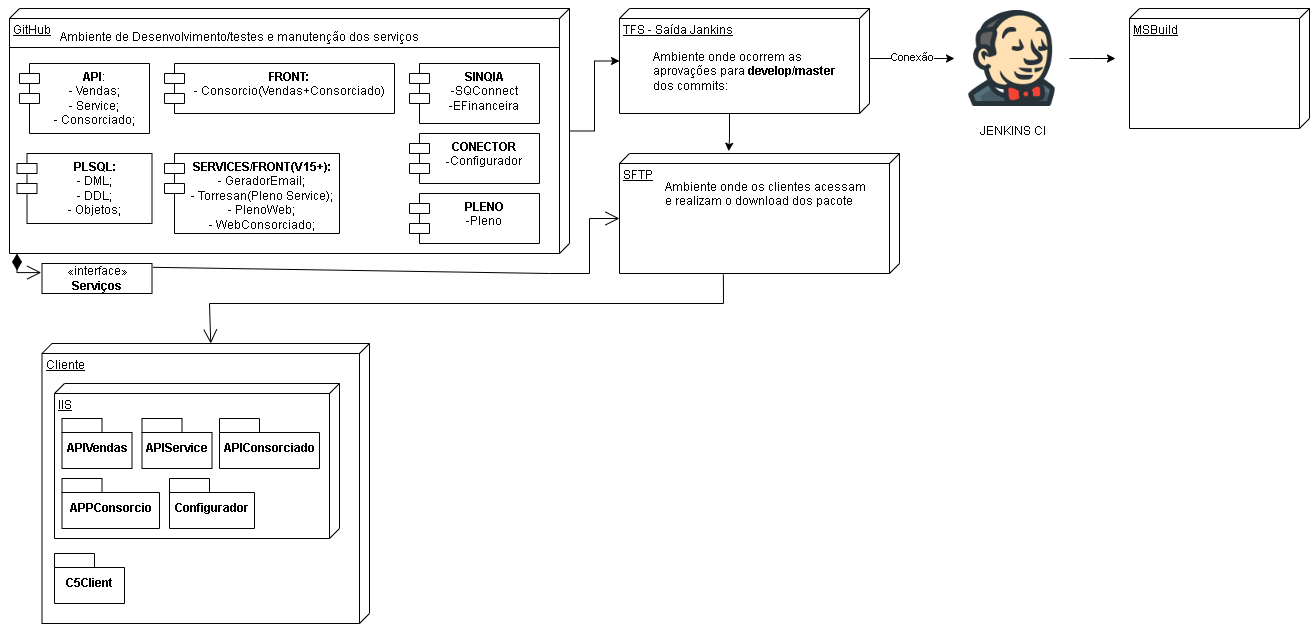

The diagram above was exported from draw.io. Its source (the exported page's mxGraphModel, read from the mxfile embedded in the PNG):
<mxGraphModel dx="2874" dy="796" grid="1" gridSize="10" guides="1" tooltips="1" connect="1" arrows="1" fold="1" page="0" pageScale="1" pageWidth="850" pageHeight="1100" background="none" math="0" shadow="0">
  <root>
    <mxCell id="0" />
    <mxCell id="1" parent="0" />
    <mxCell id="seHQz-g_yBxZSq4F3TzZ-1" value="&lt;div&gt;SFTP&lt;/div&gt;&lt;div&gt;&lt;br&gt;&lt;/div&gt;" style="verticalAlign=top;align=left;spacingTop=8;spacingLeft=2;spacingRight=12;shape=cube;size=10;direction=south;fontStyle=4;html=1;whiteSpace=wrap;" parent="1" vertex="1">
      <mxGeometry x="-230" y="160" width="280" height="120" as="geometry" />
    </mxCell>
    <mxCell id="seHQz-g_yBxZSq4F3TzZ-20" value="" style="edgeStyle=orthogonalEdgeStyle;rounded=0;orthogonalLoop=1;jettySize=auto;html=1;" parent="1" source="seHQz-g_yBxZSq4F3TzZ-3" edge="1">
      <mxGeometry relative="1" as="geometry">
        <mxPoint x="-340" y="100" as="targetPoint" />
        <Array as="points">
          <mxPoint x="-380" y="100" />
          <mxPoint x="-380" y="100" />
        </Array>
      </mxGeometry>
    </mxCell>
    <mxCell id="9Gi0rN5meQviHhKtLxZ6-5" value="" style="edgeStyle=orthogonalEdgeStyle;rounded=0;orthogonalLoop=1;jettySize=auto;html=1;" parent="1" source="seHQz-g_yBxZSq4F3TzZ-3" target="seHQz-g_yBxZSq4F3TzZ-5" edge="1">
      <mxGeometry relative="1" as="geometry" />
    </mxCell>
    <mxCell id="seHQz-g_yBxZSq4F3TzZ-3" value="GitHub" style="verticalAlign=top;align=left;spacingTop=8;spacingLeft=2;spacingRight=12;shape=cube;size=10;direction=south;fontStyle=4;html=1;whiteSpace=wrap;" parent="1" vertex="1">
      <mxGeometry x="-840" y="15" width="560" height="245" as="geometry" />
    </mxCell>
    <mxCell id="seHQz-g_yBxZSq4F3TzZ-4" value="&lt;div&gt;&lt;b&gt;API&lt;/b&gt;:&lt;/div&gt;&lt;div&gt;- Vendas;&lt;/div&gt;&lt;div&gt; - Service;&lt;/div&gt;&lt;div&gt;- Consorciado;&lt;/div&gt;" style="shape=module;align=left;spacingLeft=20;align=center;verticalAlign=top;whiteSpace=wrap;html=1;" parent="1" vertex="1">
      <mxGeometry x="-830" y="70" width="130" height="70" as="geometry" />
    </mxCell>
    <mxCell id="seHQz-g_yBxZSq4F3TzZ-23" value="" style="edgeStyle=orthogonalEdgeStyle;rounded=0;orthogonalLoop=1;jettySize=auto;html=1;entryX=-0.019;entryY=0.61;entryDx=0;entryDy=0;entryPerimeter=0;" parent="1" source="seHQz-g_yBxZSq4F3TzZ-5" target="seHQz-g_yBxZSq4F3TzZ-1" edge="1">
      <mxGeometry relative="1" as="geometry">
        <mxPoint x="-105" y="160" as="targetPoint" />
        <Array as="points">
          <mxPoint x="-120" y="145" />
          <mxPoint x="-121" y="145" />
        </Array>
      </mxGeometry>
    </mxCell>
    <mxCell id="WucWT8gpjoSjoJIuRZn4-17" value="" style="edgeStyle=orthogonalEdgeStyle;rounded=0;orthogonalLoop=1;jettySize=auto;html=1;" parent="1" source="seHQz-g_yBxZSq4F3TzZ-5" target="WucWT8gpjoSjoJIuRZn4-12" edge="1">
      <mxGeometry relative="1" as="geometry">
        <Array as="points">
          <mxPoint x="70" y="65" />
          <mxPoint x="70" y="65" />
        </Array>
      </mxGeometry>
    </mxCell>
    <mxCell id="WucWT8gpjoSjoJIuRZn4-18" value="Conexão" style="edgeLabel;html=1;align=center;verticalAlign=middle;resizable=0;points=[];" parent="WucWT8gpjoSjoJIuRZn4-17" vertex="1" connectable="0">
      <mxGeometry x="-0.14" y="-1" relative="1" as="geometry">
        <mxPoint x="5" y="-3" as="offset" />
      </mxGeometry>
    </mxCell>
    <mxCell id="seHQz-g_yBxZSq4F3TzZ-5" value="TFS - Saída Jankins" style="verticalAlign=top;align=left;spacingTop=8;spacingLeft=2;spacingRight=12;shape=cube;size=10;direction=south;fontStyle=4;html=1;whiteSpace=wrap;" parent="1" vertex="1">
      <mxGeometry x="-230" y="15" width="250" height="105" as="geometry" />
    </mxCell>
    <mxCell id="seHQz-g_yBxZSq4F3TzZ-6" value="&lt;div&gt;&lt;b&gt;FRONT:&lt;/b&gt;&lt;/div&gt;&lt;div&gt;- Consorcio(Vendas+Consorciado)&lt;br&gt;&lt;/div&gt;" style="shape=module;align=left;spacingLeft=20;align=center;verticalAlign=top;whiteSpace=wrap;html=1;" parent="1" vertex="1">
      <mxGeometry x="-685" y="70" width="230" height="50" as="geometry" />
    </mxCell>
    <mxCell id="seHQz-g_yBxZSq4F3TzZ-7" value="&lt;b&gt;PLSQL:&lt;/b&gt;&lt;br&gt;&lt;div&gt;- DML;&lt;/div&gt;&lt;div&gt;- DDL;&lt;/div&gt;&lt;div&gt;- Objetos;&lt;br&gt;&lt;/div&gt;" style="shape=module;align=left;spacingLeft=20;align=center;verticalAlign=top;whiteSpace=wrap;html=1;" parent="1" vertex="1">
      <mxGeometry x="-832.5" y="160" width="135" height="70" as="geometry" />
    </mxCell>
    <mxCell id="seHQz-g_yBxZSq4F3TzZ-8" value="&lt;b&gt;SERVICES/FRONT(V15+):&lt;/b&gt;&lt;br&gt;&lt;div&gt;- GeradorEmail;&lt;/div&gt;&lt;div&gt;- Torresan(Pleno Service);&lt;/div&gt;&lt;div&gt;- PlenoWeb;&lt;/div&gt;&lt;div&gt;- WebConsorciado;&lt;br&gt;&lt;/div&gt;" style="shape=module;align=left;spacingLeft=20;align=center;verticalAlign=top;whiteSpace=wrap;html=1;" parent="1" vertex="1">
      <mxGeometry x="-685" y="160" width="175" height="80" as="geometry" />
    </mxCell>
    <mxCell id="seHQz-g_yBxZSq4F3TzZ-9" value="Ambiente de Desenvolvimento/testes e manutenção dos serviços " style="text;strokeColor=none;fillColor=none;align=left;verticalAlign=top;spacingLeft=4;spacingRight=4;overflow=hidden;rotatable=0;points=[[0,0.5],[1,0.5]];portConstraint=eastwest;whiteSpace=wrap;html=1;" parent="1" vertex="1">
      <mxGeometry x="-795" y="30" width="370" height="40" as="geometry" />
    </mxCell>
    <mxCell id="seHQz-g_yBxZSq4F3TzZ-15" value="" style="line;strokeWidth=1;fillColor=none;align=left;verticalAlign=middle;spacingTop=-1;spacingLeft=3;spacingRight=3;rotatable=0;labelPosition=right;points=[];portConstraint=eastwest;strokeColor=inherit;" parent="1" vertex="1">
      <mxGeometry x="-840" y="50" width="550" height="8" as="geometry" />
    </mxCell>
    <mxCell id="seHQz-g_yBxZSq4F3TzZ-18" value="&lt;div&gt;Ambiente onde ocorrem as aprovações para &lt;b&gt;develop/master&lt;/b&gt; dos commits:&lt;br&gt;&lt;/div&gt;" style="text;strokeColor=none;fillColor=none;align=left;verticalAlign=top;spacingLeft=4;spacingRight=4;overflow=hidden;rotatable=0;points=[[0,0.5],[1,0.5]];portConstraint=eastwest;whiteSpace=wrap;html=1;" parent="1" vertex="1">
      <mxGeometry x="-202" y="50" width="202.5" height="60" as="geometry" />
    </mxCell>
    <mxCell id="seHQz-g_yBxZSq4F3TzZ-21" value="&lt;div&gt;Ambiente onde os clientes acessam e realizam o download dos pacote&lt;/div&gt;&lt;div&gt;&lt;br&gt; &lt;/div&gt;" style="text;strokeColor=none;fillColor=none;align=left;verticalAlign=top;spacingLeft=4;spacingRight=4;overflow=hidden;rotatable=0;points=[[0,0.5],[1,0.5]];portConstraint=eastwest;whiteSpace=wrap;html=1;" parent="1" vertex="1">
      <mxGeometry x="-190" y="180" width="220" height="60" as="geometry" />
    </mxCell>
    <mxCell id="seHQz-g_yBxZSq4F3TzZ-25" value="&lt;div&gt;«interface»&lt;b&gt;&lt;br&gt;&lt;/b&gt;&lt;/div&gt;&lt;div&gt;&lt;b&gt;Serviços&lt;/b&gt;&lt;/div&gt;" style="html=1;whiteSpace=wrap;" parent="1" vertex="1">
      <mxGeometry x="-807.5" y="270" width="110" height="30" as="geometry" />
    </mxCell>
    <mxCell id="seHQz-g_yBxZSq4F3TzZ-36" value="" style="endArrow=open;html=1;endSize=12;startArrow=diamondThin;startSize=14;startFill=1;edgeStyle=orthogonalEdgeStyle;align=left;verticalAlign=bottom;rounded=0;entryX=-0.007;entryY=0.303;entryDx=0;entryDy=0;entryPerimeter=0;" parent="1" target="seHQz-g_yBxZSq4F3TzZ-25" edge="1">
      <mxGeometry x="-1" y="3" relative="1" as="geometry">
        <mxPoint x="-832.5" y="260" as="sourcePoint" />
        <mxPoint x="-832.5" y="320" as="targetPoint" />
        <Array as="points">
          <mxPoint x="-832" y="279" />
        </Array>
      </mxGeometry>
    </mxCell>
    <mxCell id="seHQz-g_yBxZSq4F3TzZ-38" value="" style="endArrow=open;endFill=1;endSize=12;html=1;rounded=0;exitX=1.009;exitY=0.127;exitDx=0;exitDy=0;exitPerimeter=0;entryX=0;entryY=0;entryDx=65;entryDy=280;entryPerimeter=0;" parent="1" source="seHQz-g_yBxZSq4F3TzZ-25" target="seHQz-g_yBxZSq4F3TzZ-1" edge="1">
      <mxGeometry width="160" relative="1" as="geometry">
        <mxPoint x="-530" y="280" as="sourcePoint" />
        <mxPoint x="-370" y="280" as="targetPoint" />
        <Array as="points">
          <mxPoint x="-300" y="280" />
          <mxPoint x="-260" y="280" />
          <mxPoint x="-260" y="225" />
        </Array>
      </mxGeometry>
    </mxCell>
    <mxCell id="seHQz-g_yBxZSq4F3TzZ-41" value="Cliente" style="verticalAlign=top;align=left;spacingTop=8;spacingLeft=2;spacingRight=12;shape=cube;size=10;direction=south;fontStyle=4;html=1;whiteSpace=wrap;" parent="1" vertex="1">
      <mxGeometry x="-807.5" y="350" width="327.5" height="280" as="geometry" />
    </mxCell>
    <mxCell id="seHQz-g_yBxZSq4F3TzZ-44" value="IIS" style="verticalAlign=top;align=left;spacingTop=8;spacingLeft=2;spacingRight=12;shape=cube;size=10;direction=south;fontStyle=4;html=1;whiteSpace=wrap;" parent="1" vertex="1">
      <mxGeometry x="-795" y="390" width="285" height="155" as="geometry" />
    </mxCell>
    <mxCell id="seHQz-g_yBxZSq4F3TzZ-45" value="C5Client" style="shape=folder;fontStyle=1;spacingTop=10;tabWidth=40;tabHeight=14;tabPosition=left;html=1;whiteSpace=wrap;" parent="1" vertex="1">
      <mxGeometry x="-795" y="560" width="70" height="50" as="geometry" />
    </mxCell>
    <mxCell id="seHQz-g_yBxZSq4F3TzZ-47" value="Configurador" style="shape=folder;fontStyle=1;spacingTop=10;tabWidth=40;tabHeight=14;tabPosition=left;html=1;whiteSpace=wrap;" parent="1" vertex="1">
      <mxGeometry x="-680" y="485" width="85" height="50" as="geometry" />
    </mxCell>
    <mxCell id="seHQz-g_yBxZSq4F3TzZ-49" value="APPConsorcio" style="shape=folder;fontStyle=1;spacingTop=10;tabWidth=40;tabHeight=14;tabPosition=left;html=1;whiteSpace=wrap;" parent="1" vertex="1">
      <mxGeometry x="-787.5" y="485" width="97.5" height="50" as="geometry" />
    </mxCell>
    <mxCell id="seHQz-g_yBxZSq4F3TzZ-50" value="&lt;div&gt;&lt;b&gt;CONECTOR&lt;/b&gt;&lt;br&gt;&lt;/div&gt;&lt;div&gt;&lt;b&gt;-&lt;/b&gt;Configurador&lt;br&gt;&lt;/div&gt;" style="shape=module;align=left;spacingLeft=20;align=center;verticalAlign=top;whiteSpace=wrap;html=1;" parent="1" vertex="1">
      <mxGeometry x="-440" y="140" width="130" height="50" as="geometry" />
    </mxCell>
    <mxCell id="seHQz-g_yBxZSq4F3TzZ-51" value="" style="endArrow=open;endFill=1;endSize=12;html=1;rounded=0;exitX=1.007;exitY=0.629;exitDx=0;exitDy=0;exitPerimeter=0;entryX=0;entryY=0;entryDx=0;entryDy=158.75;entryPerimeter=0;" parent="1" source="seHQz-g_yBxZSq4F3TzZ-1" target="seHQz-g_yBxZSq4F3TzZ-41" edge="1">
      <mxGeometry width="160" relative="1" as="geometry">
        <mxPoint x="-425" y="500" as="sourcePoint" />
        <mxPoint x="-68" y="501" as="targetPoint" />
        <Array as="points">
          <mxPoint x="-126" y="310" />
          <mxPoint x="-640" y="310" />
        </Array>
      </mxGeometry>
    </mxCell>
    <mxCell id="9Gi0rN5meQviHhKtLxZ6-1" value="&lt;div&gt;&lt;b&gt;SINQIA&lt;/b&gt;&lt;br&gt;&lt;/div&gt;&lt;div&gt;-SQConnect&lt;/div&gt;&lt;div&gt;-EFinanceira&lt;b&gt;&lt;br&gt;&lt;/b&gt;&lt;/div&gt;" style="shape=module;align=left;spacingLeft=20;align=center;verticalAlign=top;whiteSpace=wrap;html=1;" parent="1" vertex="1">
      <mxGeometry x="-440" y="70" width="130" height="60" as="geometry" />
    </mxCell>
    <mxCell id="9Gi0rN5meQviHhKtLxZ6-2" value="APIService" style="shape=folder;fontStyle=1;spacingTop=10;tabWidth=40;tabHeight=14;tabPosition=left;html=1;whiteSpace=wrap;" parent="1" vertex="1">
      <mxGeometry x="-707.5" y="425" width="70" height="50" as="geometry" />
    </mxCell>
    <mxCell id="9Gi0rN5meQviHhKtLxZ6-3" value="APIConsorciado" style="shape=folder;fontStyle=1;spacingTop=10;tabWidth=40;tabHeight=14;tabPosition=left;html=1;whiteSpace=wrap;" parent="1" vertex="1">
      <mxGeometry x="-630" y="425" width="100" height="50" as="geometry" />
    </mxCell>
    <mxCell id="9Gi0rN5meQviHhKtLxZ6-4" value="APIVendas" style="shape=folder;fontStyle=1;spacingTop=10;tabWidth=40;tabHeight=14;tabPosition=left;html=1;whiteSpace=wrap;" parent="1" vertex="1">
      <mxGeometry x="-787.5" y="425" width="70" height="50" as="geometry" />
    </mxCell>
    <mxCell id="9Gi0rN5meQviHhKtLxZ6-7" value="&lt;div&gt;&lt;b&gt;PLENO&lt;/b&gt;&lt;br&gt;&lt;/div&gt;&lt;div&gt;-Pleno&lt;br&gt;&lt;/div&gt;" style="shape=module;align=left;spacingLeft=20;align=center;verticalAlign=top;whiteSpace=wrap;html=1;" parent="1" vertex="1">
      <mxGeometry x="-440" y="200" width="130" height="50" as="geometry" />
    </mxCell>
    <mxCell id="WucWT8gpjoSjoJIuRZn4-16" value="" style="group" parent="1" vertex="1" connectable="0">
      <mxGeometry x="105" y="7.5" width="115" height="145" as="geometry" />
    </mxCell>
    <mxCell id="WucWT8gpjoSjoJIuRZn4-12" value="" style="shape=image;verticalLabelPosition=bottom;labelBackgroundColor=default;verticalAlign=top;aspect=fixed;imageAspect=0;image=data:image/png,(base64 omitted: 9020 chars);" parent="WucWT8gpjoSjoJIuRZn4-16" vertex="1">
      <mxGeometry width="115" height="115" as="geometry" />
    </mxCell>
    <mxCell id="WucWT8gpjoSjoJIuRZn4-15" value="JENKINS CI" style="text;html=1;align=center;verticalAlign=middle;resizable=0;points=[];autosize=1;strokeColor=none;fillColor=none;" parent="WucWT8gpjoSjoJIuRZn4-16" vertex="1">
      <mxGeometry x="12.5" y="115" width="90" height="30" as="geometry" />
    </mxCell>
    <mxCell id="WucWT8gpjoSjoJIuRZn4-20" value="" style="edgeStyle=orthogonalEdgeStyle;rounded=0;orthogonalLoop=1;jettySize=auto;html=1;" parent="1" source="WucWT8gpjoSjoJIuRZn4-12" edge="1">
      <mxGeometry relative="1" as="geometry">
        <mxPoint x="266" y="65" as="targetPoint" />
      </mxGeometry>
    </mxCell>
    <mxCell id="WucWT8gpjoSjoJIuRZn4-21" value="MSBuild" style="verticalAlign=top;align=left;spacingTop=8;spacingLeft=2;spacingRight=12;shape=cube;size=10;direction=south;fontStyle=4;html=1;whiteSpace=wrap;" parent="1" vertex="1">
      <mxGeometry x="280" y="15" width="180" height="120" as="geometry" />
    </mxCell>
  </root>
</mxGraphModel>